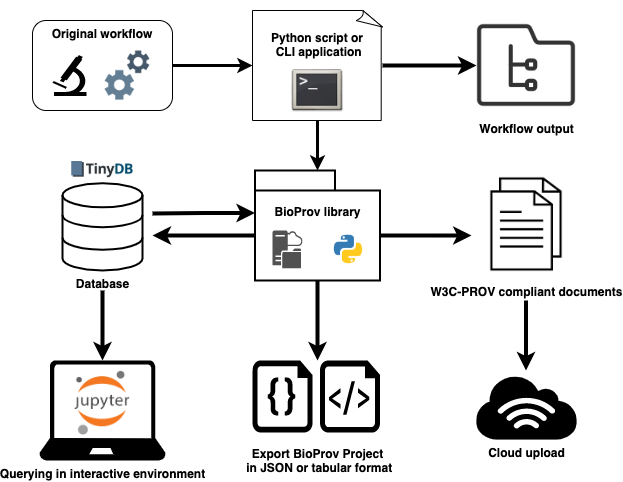

The diagram above was exported from draw.io. Its source (the exported page's mxGraphModel, read from the mxfile embedded in the PNG):
<mxGraphModel dx="859" dy="771" grid="1" gridSize="10" guides="1" tooltips="1" connect="1" arrows="1" fold="1" page="1" pageScale="1" pageWidth="827" pageHeight="1169" math="0" shadow="0">
  <root>
    <mxCell id="0" />
    <mxCell id="1" parent="0" />
    <mxCell id="X2h7LJXb0bIoIhEFlYbF-8" value="" style="group" parent="1" vertex="1" connectable="0">
      <mxGeometry x="280" y="150" width="148" height="170" as="geometry" />
    </mxCell>
    <mxCell id="X2h7LJXb0bIoIhEFlYbF-84" value="" style="group" parent="X2h7LJXb0bIoIhEFlYbF-8" vertex="1" connectable="0">
      <mxGeometry y="10" width="148" height="160" as="geometry" />
    </mxCell>
    <mxCell id="X2h7LJXb0bIoIhEFlYbF-5" value="&lt;b&gt;&lt;br&gt;Python script or&lt;br&gt;&amp;nbsp;CLI application&lt;br&gt;&lt;/b&gt;" style="whiteSpace=wrap;html=1;shape=mxgraph.basic.document;verticalAlign=top;" parent="X2h7LJXb0bIoIhEFlYbF-84" vertex="1">
      <mxGeometry width="130" height="110" as="geometry" />
    </mxCell>
    <mxCell id="X2h7LJXb0bIoIhEFlYbF-88" value="" style="shape=image;html=1;verticalAlign=top;verticalLabelPosition=bottom;labelBackgroundColor=#ffffff;imageAspect=0;aspect=fixed;image=https://cdn2.iconfinder.com/data/icons/stilllife/128x128/apps/gnome-terminal.png;strokeColor=#000000;fillColor=#000000;fontColor=#000000;align=center;" parent="X2h7LJXb0bIoIhEFlYbF-84" vertex="1">
      <mxGeometry x="38" y="56" width="54" height="54" as="geometry" />
    </mxCell>
    <mxCell id="X2h7LJXb0bIoIhEFlYbF-13" value="" style="group" parent="1" vertex="1" connectable="0">
      <mxGeometry x="60" y="170" width="140" height="141" as="geometry" />
    </mxCell>
    <mxCell id="X2h7LJXb0bIoIhEFlYbF-2" value="&lt;b&gt;Original workflow&lt;br&gt;&lt;br&gt;&lt;/b&gt;" style="rounded=1;whiteSpace=wrap;html=1;verticalAlign=top;" parent="X2h7LJXb0bIoIhEFlYbF-13" vertex="1">
      <mxGeometry width="140" height="90" as="geometry" />
    </mxCell>
    <mxCell id="X2h7LJXb0bIoIhEFlYbF-12" value="" style="shape=image;html=1;verticalAlign=top;verticalLabelPosition=bottom;labelBackgroundColor=#ffffff;imageAspect=0;aspect=fixed;image=https://cdn1.iconfinder.com/data/icons/office-222/91/General_Office_57-128.png" parent="X2h7LJXb0bIoIhEFlYbF-13" vertex="1">
      <mxGeometry x="70" y="30.22" width="49.78" height="49.78" as="geometry" />
    </mxCell>
    <mxCell id="h8JLa3s-jcH7T7UvlZG3-25" value="" style="shape=mxgraph.signs.science.microscope;html=1;pointerEvents=1;fillColor=#000000;strokeColor=none;verticalLabelPosition=bottom;verticalAlign=top;align=center;" vertex="1" parent="X2h7LJXb0bIoIhEFlYbF-13">
      <mxGeometry x="20" y="34.61" width="34" height="41" as="geometry" />
    </mxCell>
    <mxCell id="X2h7LJXb0bIoIhEFlYbF-15" style="edgeStyle=orthogonalEdgeStyle;rounded=0;orthogonalLoop=1;jettySize=auto;html=1;exitX=1;exitY=0.5;exitDx=0;exitDy=0;entryX=0;entryY=0.5;entryDx=0;entryDy=0;entryPerimeter=0;strokeWidth=3;" parent="1" source="X2h7LJXb0bIoIhEFlYbF-2" target="X2h7LJXb0bIoIhEFlYbF-5" edge="1">
      <mxGeometry relative="1" as="geometry" />
    </mxCell>
    <mxCell id="X2h7LJXb0bIoIhEFlYbF-42" style="edgeStyle=orthogonalEdgeStyle;rounded=0;orthogonalLoop=1;jettySize=auto;html=1;exitX=0.5;exitY=1;exitDx=0;exitDy=0;exitPerimeter=0;fontColor=#000000;strokeWidth=3;" parent="1" source="X2h7LJXb0bIoIhEFlYbF-5" target="X2h7LJXb0bIoIhEFlYbF-21" edge="1">
      <mxGeometry relative="1" as="geometry" />
    </mxCell>
    <mxCell id="X2h7LJXb0bIoIhEFlYbF-57" value="" style="group" parent="1" vertex="1" connectable="0">
      <mxGeometry x="90" y="330" width="80" height="120" as="geometry" />
    </mxCell>
    <mxCell id="X2h7LJXb0bIoIhEFlYbF-77" value="" style="group" parent="X2h7LJXb0bIoIhEFlYbF-57" vertex="1" connectable="0">
      <mxGeometry y="-18.97" width="80" height="108.97" as="geometry" />
    </mxCell>
    <mxCell id="X2h7LJXb0bIoIhEFlYbF-54" value="&lt;b&gt;Database&lt;/b&gt;" style="html=1;verticalLabelPosition=bottom;align=center;labelBackgroundColor=#ffffff;verticalAlign=top;strokeWidth=2;shadow=0;dashed=0;shape=mxgraph.ios7.icons.data;fontColor=#000000;" parent="X2h7LJXb0bIoIhEFlYbF-77" vertex="1">
      <mxGeometry y="21.699999999999996" width="80" height="87.27" as="geometry" />
    </mxCell>
    <mxCell id="X2h7LJXb0bIoIhEFlYbF-55" value="" style="shape=image;imageAspect=0;aspect=fixed;verticalLabelPosition=bottom;verticalAlign=top;strokeColor=#000000;fontColor=#000000;align=center;image=https://tinydb.readthedocs.io/en/latest/_static/logo.png;" parent="X2h7LJXb0bIoIhEFlYbF-77" vertex="1">
      <mxGeometry x="9.279999999999998" width="61.439230769230775" height="16.923076923076923" as="geometry" />
    </mxCell>
    <mxCell id="X2h7LJXb0bIoIhEFlYbF-61" value="&lt;b&gt;W3C-PROV compliant documents&lt;/b&gt;" style="shape=image;html=1;verticalAlign=top;verticalLabelPosition=bottom;labelBackgroundColor=#ffffff;imageAspect=0;aspect=fixed;image=https://cdn0.iconfinder.com/data/icons/office-icon-set-2/100/Noun_Project_100Icon_10px_grid-07-128.png;strokeColor=#000000;fontColor=#000000;align=center;" parent="1" vertex="1">
      <mxGeometry x="500" y="320" width="108" height="108" as="geometry" />
    </mxCell>
    <mxCell id="X2h7LJXb0bIoIhEFlYbF-65" style="edgeStyle=orthogonalEdgeStyle;rounded=0;orthogonalLoop=1;jettySize=auto;html=1;exitX=0;exitY=0;exitDx=125;exitDy=65;exitPerimeter=0;startArrow=none;startFill=0;endArrow=classic;endFill=1;strokeWidth=4;fontColor=#000000;entryX=-0.009;entryY=0.602;entryDx=0;entryDy=0;entryPerimeter=0;" parent="1" source="X2h7LJXb0bIoIhEFlYbF-21" target="X2h7LJXb0bIoIhEFlYbF-61" edge="1">
      <mxGeometry relative="1" as="geometry" />
    </mxCell>
    <mxCell id="X2h7LJXb0bIoIhEFlYbF-71" value="&lt;b&gt;Workflow output&lt;/b&gt;" style="shape=image;html=1;verticalAlign=top;verticalLabelPosition=bottom;labelBackgroundColor=#ffffff;imageAspect=0;aspect=fixed;image=https://cdn0.iconfinder.com/data/icons/form-widget/128/form-widget-Process-Workflow-128.png;strokeColor=#000000;fillColor=#000000;fontColor=#000000;align=center;" parent="1" vertex="1">
      <mxGeometry x="504" y="165" width="100" height="100" as="geometry" />
    </mxCell>
    <mxCell id="X2h7LJXb0bIoIhEFlYbF-72" style="edgeStyle=orthogonalEdgeStyle;rounded=0;orthogonalLoop=1;jettySize=auto;html=1;exitX=1;exitY=0.5;exitDx=0;exitDy=0;exitPerimeter=0;entryX=0;entryY=0.5;entryDx=0;entryDy=0;startArrow=none;startFill=0;endArrow=classic;endFill=1;strokeWidth=4;fontColor=#000000;" parent="1" source="X2h7LJXb0bIoIhEFlYbF-5" target="X2h7LJXb0bIoIhEFlYbF-71" edge="1">
      <mxGeometry relative="1" as="geometry" />
    </mxCell>
    <mxCell id="X2h7LJXb0bIoIhEFlYbF-73" value="" style="group" parent="1" vertex="1" connectable="0">
      <mxGeometry x="282.5" y="320" width="125" height="110" as="geometry" />
    </mxCell>
    <mxCell id="X2h7LJXb0bIoIhEFlYbF-21" value="&lt;b&gt;&lt;br&gt;&lt;br&gt;BioProv library&lt;/b&gt;" style="shape=folder;tabWidth=80;tabHeight=20;tabPosition=left;strokeWidth=2;html=1;whiteSpace=wrap;align=center;fontColor=#000000;verticalAlign=top;" parent="X2h7LJXb0bIoIhEFlYbF-73" vertex="1">
      <mxGeometry width="125" height="110" as="geometry" />
    </mxCell>
    <mxCell id="X2h7LJXb0bIoIhEFlYbF-44" value="" style="pointerEvents=1;shadow=0;dashed=0;html=1;strokeColor=none;labelPosition=center;verticalLabelPosition=bottom;verticalAlign=top;align=center;fillColor=#515151;shape=mxgraph.mscae.system_center.cloud_distribution_point;fontColor=#000000;container=1;" parent="X2h7LJXb0bIoIhEFlYbF-73" vertex="1">
      <mxGeometry x="17.5" y="60" width="30" height="37.86" as="geometry">
        <mxRectangle x="310" y="340" width="50" height="40" as="alternateBounds" />
      </mxGeometry>
    </mxCell>
    <mxCell id="X2h7LJXb0bIoIhEFlYbF-49" value="" style="shape=image;html=1;verticalAlign=top;verticalLabelPosition=bottom;labelBackgroundColor=#ffffff;imageAspect=0;aspect=fixed;image=https://cdn4.iconfinder.com/data/icons/logos-and-brands/512/267_Python_logo-128.png" parent="X2h7LJXb0bIoIhEFlYbF-73" vertex="1">
      <mxGeometry x="77.5" y="62.97000000000003" width="31.93" height="31.93" as="geometry" />
    </mxCell>
    <mxCell id="X2h7LJXb0bIoIhEFlYbF-79" style="edgeStyle=orthogonalEdgeStyle;rounded=0;orthogonalLoop=1;jettySize=auto;html=1;exitX=0;exitY=0;exitDx=0;exitDy=65;exitPerimeter=0;startArrow=none;startFill=0;endArrow=classic;endFill=1;strokeWidth=4;fontColor=#000000;" parent="1" source="X2h7LJXb0bIoIhEFlYbF-21" edge="1">
      <mxGeometry relative="1" as="geometry">
        <mxPoint x="180" y="385" as="targetPoint" />
      </mxGeometry>
    </mxCell>
    <mxCell id="X2h7LJXb0bIoIhEFlYbF-80" value="" style="group" parent="1" vertex="1" connectable="0">
      <mxGeometry x="66.74" y="420" width="126.52" height="190" as="geometry" />
    </mxCell>
    <mxCell id="X2h7LJXb0bIoIhEFlYbF-69" value="" style="group" parent="X2h7LJXb0bIoIhEFlYbF-80" vertex="1" connectable="0">
      <mxGeometry y="90" width="126.52" height="100" as="geometry" />
    </mxCell>
    <mxCell id="X2h7LJXb0bIoIhEFlYbF-66" value="" style="shape=image;imageAspect=0;aspect=fixed;verticalLabelPosition=bottom;verticalAlign=top;strokeColor=#000000;fontColor=#000000;align=center;image=https://upload.wikimedia.org/wikipedia/commons/thumb/3/38/Jupyter_logo.svg/518px-Jupyter_logo.svg.png;" parent="X2h7LJXb0bIoIhEFlYbF-69" vertex="1">
      <mxGeometry x="35.240000000000016" y="10" width="56.04" height="64.9" as="geometry" />
    </mxCell>
    <mxCell id="X2h7LJXb0bIoIhEFlYbF-68" value="&lt;b&gt;Querying in interactive environment&lt;/b&gt;" style="verticalLabelPosition=bottom;html=1;verticalAlign=top;align=center;strokeColor=none;shape=mxgraph.azure.laptop;pointerEvents=1;fontColor=#000000;fillColor=#000000;" parent="X2h7LJXb0bIoIhEFlYbF-69" vertex="1">
      <mxGeometry width="126.52000000000002" height="100" as="geometry" />
    </mxCell>
    <mxCell id="X2h7LJXb0bIoIhEFlYbF-70" style="edgeStyle=orthogonalEdgeStyle;rounded=0;orthogonalLoop=1;jettySize=auto;html=1;startArrow=classic;startFill=1;endArrow=none;endFill=0;strokeWidth=4;fontColor=#000000;" parent="X2h7LJXb0bIoIhEFlYbF-80" source="X2h7LJXb0bIoIhEFlYbF-68" edge="1">
      <mxGeometry relative="1" as="geometry">
        <mxPoint x="63.260000000000005" y="20" as="targetPoint" />
        <Array as="points">
          <mxPoint x="63" y="30" />
          <mxPoint x="63" y="30" />
        </Array>
      </mxGeometry>
    </mxCell>
    <mxCell id="X2h7LJXb0bIoIhEFlYbF-82" style="edgeStyle=orthogonalEdgeStyle;rounded=0;orthogonalLoop=1;jettySize=auto;html=1;exitX=0;exitY=0;exitDx=0;exitDy=42.5;exitPerimeter=0;startArrow=classic;startFill=1;endArrow=none;endFill=0;strokeWidth=4;fontColor=#000000;" parent="1" source="X2h7LJXb0bIoIhEFlYbF-21" edge="1">
      <mxGeometry relative="1" as="geometry">
        <mxPoint x="180" y="363" as="targetPoint" />
      </mxGeometry>
    </mxCell>
    <mxCell id="h8JLa3s-jcH7T7UvlZG3-5" value="&lt;b&gt;Cloud upload&lt;br&gt;&lt;/b&gt;" style="outlineConnect=0;dashed=0;verticalLabelPosition=bottom;verticalAlign=top;align=center;html=1;shape=mxgraph.aws3.internet_3;fillColor=#000000;gradientColor=none;strokeWidth=5;" vertex="1" parent="1">
      <mxGeometry x="504" y="525" width="100" height="64" as="geometry" />
    </mxCell>
    <mxCell id="h8JLa3s-jcH7T7UvlZG3-6" style="edgeStyle=orthogonalEdgeStyle;rounded=0;orthogonalLoop=1;jettySize=auto;html=1;startArrow=none;startFill=0;endArrow=classic;endFill=1;strokeWidth=4;fontColor=#000000;" edge="1" parent="1">
      <mxGeometry relative="1" as="geometry">
        <mxPoint x="553.5" y="450" as="sourcePoint" />
        <mxPoint x="553.5" y="520" as="targetPoint" />
      </mxGeometry>
    </mxCell>
    <mxCell id="h8JLa3s-jcH7T7UvlZG3-19" style="edgeStyle=orthogonalEdgeStyle;rounded=0;orthogonalLoop=1;jettySize=auto;html=1;exitX=0.5;exitY=1;exitDx=0;exitDy=0;exitPerimeter=0;startArrow=none;startFill=0;endArrow=classic;endFill=1;strokeWidth=4;fontColor=#000000;" edge="1" parent="1" source="X2h7LJXb0bIoIhEFlYbF-21">
      <mxGeometry relative="1" as="geometry">
        <mxPoint x="417.5" y="395" as="sourcePoint" />
        <mxPoint x="345" y="510" as="targetPoint" />
        <Array as="points">
          <mxPoint x="345" y="470" />
          <mxPoint x="345" y="470" />
        </Array>
      </mxGeometry>
    </mxCell>
    <mxCell id="h8JLa3s-jcH7T7UvlZG3-20" value="&lt;b&gt;Export BioProv Project&lt;br&gt;&amp;nbsp;in JSON or tabular format&lt;/b&gt;" style="text;html=1;resizable=0;autosize=1;align=center;verticalAlign=middle;points=[];fillColor=none;strokeColor=none;rounded=0;" vertex="1" parent="1">
      <mxGeometry x="264.5" y="595" width="160" height="30" as="geometry" />
    </mxCell>
    <mxCell id="h8JLa3s-jcH7T7UvlZG3-27" value="" style="verticalLabelPosition=bottom;html=1;verticalAlign=top;align=center;strokeColor=none;shape=mxgraph.azure.code_file;pointerEvents=1;fillColor=#000000;" vertex="1" parent="1">
      <mxGeometry x="280" y="510" width="60" height="72" as="geometry" />
    </mxCell>
    <mxCell id="h8JLa3s-jcH7T7UvlZG3-31" value="" style="verticalLabelPosition=bottom;html=1;verticalAlign=top;align=center;strokeColor=none;shape=mxgraph.azure.script_file;pointerEvents=1;fillColor=#000000;" vertex="1" parent="1">
      <mxGeometry x="347.5" y="510" width="60" height="72" as="geometry" />
    </mxCell>
  </root>
</mxGraphModel>